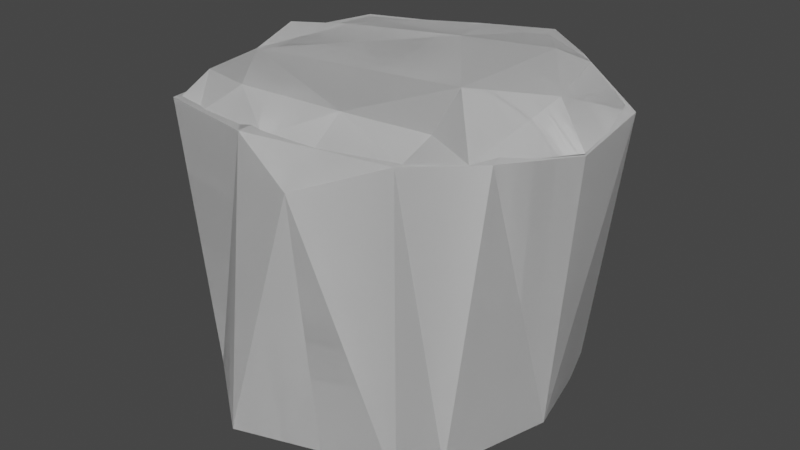 # Source: SM_DesertTerrace.blend  (saved by Blender 2.80.74; exported with 4.5.12 LTS)
import bpy
from mathutils import Matrix  # noqa: F401  (used for matrix-valued properties, if any)

bpy.ops.wm.read_factory_settings(use_empty=True)
scene = bpy.context.scene
scene.name = 'Scene'

# ---- collections
col_collection = bpy.data.collections.new('Collection'); scene.collection.children.link(col_collection)

# ---- world
world_world = bpy.data.worlds.new('World'); scene.world = world_world
world_world.use_nodes = True; world_world.node_tree.nodes.clear()
_N = world_world.node_tree.nodes; _L = world_world.node_tree.links
n0 = _N.new('ShaderNodeOutputWorld'); n0.name = 'World Output'; n0.location = (300, 300)
n1 = _N.new('ShaderNodeBackground'); n1.name = 'Background'; n1.location = (10, 300)
n1.inputs[0].default_value = (0.05088, 0.05088, 0.05088, 1.0)
_L.new(n1.outputs[0], n0.inputs[0])
n0.is_active_output = True
world_world.color = (0.05088, 0.05088, 0.05088)
world_world.use_sun_shadow = False
world_world.sun_shadow_jitter_overblur = 0.0

# ---- meshes
me_cylinder = bpy.data.meshes.new('Cylinder')
me_cylinder.from_pydata([(0.829, 10.02, -11.69), (-0.3998, 6.729, 4.864), (5.832, 6.266, -11.92), (2.947, 8.655, 4.738), (7.376, 6.489, -12.65), (6.257, 6.086, 4.76), (8.189, 4.023, -12.77), (10.06, 4.868, 2.964), (9.776, -1.087, -11.92), (10.6, -0.4981, 2.649), (8.674, -7.852, -11.16), (8.814, -5.06, 3.249), (6.006, -8.104, -13.48), (6.138, -8.344, 3.521), (2.077, -9.22, -12.69), (2.227, -10.89, 2.079), (-1.383, -11.76, -11.51), (-1.243, -10.18, 3.788), (-6.566, -7.739, -11.84), (-6.828, -9.136, 3.719), (-7.263, -6.035, -11.99), (-10.16, -4.478, 1.894), (-9.702, -1.161, -11.77), (-9.403, -1.203, 2.754), (-7.675, 1.08, -11.79), (-9.628, 2.925, 3.788), (-6.847, 6.17, -11.85), (-7.766, 6.089, 4.111), (-4.204, 9.285, -11.97), (-4.535, 7.148, 4.152)], [], [(0, 3, 2), (2, 5, 4), (4, 7, 6), (7, 8, 6), (8, 11, 10), (10, 13, 12), (12, 15, 14), (15, 16, 14), (17, 18, 16), (18, 21, 20), (21, 22, 20), (23, 24, 22), (25, 26, 24), (5, 1, 13), (26, 29, 28), (29, 0, 28), (24, 28, 2), (0, 1, 3), (2, 3, 5), (4, 5, 7), (7, 9, 8), (8, 9, 11), (10, 11, 13), (12, 13, 15), (15, 17, 16), (17, 19, 18), (18, 19, 21), (21, 23, 22), (23, 25, 24), (25, 27, 26), (5, 3, 1), (1, 29, 25), (29, 27, 25), (25, 23, 1), (23, 21, 19), (19, 17, 23), (17, 15, 13), (23, 17, 1), (13, 11, 5), (17, 13, 1), (11, 9, 5), (9, 7, 5), (26, 27, 29), (29, 1, 0), (28, 0, 2), (2, 4, 6), (6, 8, 12), (8, 10, 12), (12, 14, 6), (14, 16, 18), (18, 20, 14), (20, 22, 24), (24, 26, 28), (20, 24, 14), (2, 6, 24), (24, 6, 14)])
_uv = me_cylinder.uv_layers.new(name='UVMap')
_uv.uv.foreach_set('vector', [1.0, 0.5, 0.9333, 1.0, 0.9333, 0.5, 0.9333, 0.5, 0.8667, 1.0, 0.8667, 0.5, 0.8667, 0.5, 0.8, 1.0, 0.8, 0.5, 0.8, 1.0, 0.7333, 0.5, 0.8, 0.5, 0.7333, 0.5, 0.6667, 1.0, 0.6667, 0.5, 0.6667, 0.5, 0.6, 1.0, 0.6, 0.5, 0.6, 0.5, 0.5333, 1.0, 0.5333, 0.5, 0.5333, 1.0, 0.4667, 0.5, 0.5333, 0.5, 0.4667, 1.0, 0.4, 0.5, 0.4667, 0.5, 0.4, 0.5, 0.3333, 1.0, 0.3333, 0.5, 0.3333, 1.0, 0.2667, 0.5, 0.3333, 0.5, 0.2667, 1.0, 0.2, 0.5, 0.2667, 0.5, 0.2, 1.0, 0.1333, 0.5, 0.2, 0.5, 0.4284, 0.4106, 0.25, 0.49, 0.3911, 0.05584, 0.1333, 0.5, 0.06667, 1.0, 0.06667, 0.5, 0.06667, 1.0, 4.47e-08, 0.5, 0.06667, 0.5, 0.5217, 0.3242, 0.6524, 0.4693, 0.8476, 0.4693, 1.0, 0.5, 1.0, 1.0, 0.9333, 1.0, 0.9333, 0.5, 0.9333, 1.0, 0.8667, 1.0, 0.8667, 0.5, 0.8667, 1.0, 0.8, 1.0, 0.8, 1.0, 0.7333, 1.0, 0.7333, 0.5, 0.7333, 0.5, 0.7333, 1.0, 0.6667, 1.0, 0.6667, 0.5, 0.6667, 1.0, 0.6, 1.0, 0.6, 0.5, 0.6, 1.0, 0.5333, 1.0, 0.5333, 1.0, 0.4667, 1.0, 0.4667, 0.5, 0.4667, 1.0, 0.4, 1.0, 0.4, 0.5, 0.4, 0.5, 0.4, 1.0, 0.3333, 1.0, 0.3333, 1.0, 0.2667, 1.0, 0.2667, 0.5, 0.2667, 1.0, 0.2, 1.0, 0.2, 0.5, 0.2, 1.0, 0.1333, 1.0, 0.1333, 0.5, 0.4284, 0.4106, 0.3476, 0.4693, 0.25, 0.49, 0.25, 0.49, 0.1524, 0.4693, 0.02175, 0.3242, 0.1524, 0.4693, 0.07165, 0.4106, 0.02175, 0.3242, 0.02175, 0.3242, 0.01131, 0.2249, 0.25, 0.49, 0.01131, 0.2249, 0.04215, 0.13, 0.1089, 0.05584, 0.1089, 0.05584, 0.2001, 0.01524, 0.01131, 0.2249, 0.2001, 0.01524, 0.2999, 0.01524, 0.3911, 0.05584, 0.01131, 0.2249, 0.2001, 0.01524, 0.25, 0.49, 0.3911, 0.05584, 0.4578, 0.13, 0.4284, 0.4106, 0.2001, 0.01524, 0.3911, 0.05584, 0.25, 0.49, 0.4578, 0.13, 0.4887, 0.2249, 0.4284, 0.4106, 0.4887, 0.2249, 0.4783, 0.3242, 0.4284, 0.4106, 0.1333, 0.5, 0.1333, 1.0, 0.06667, 1.0, 0.06667, 1.0, 4.47e-08, 1.0, 4.47e-08, 0.5, 0.6524, 0.4693, 0.75, 0.49, 0.8476, 0.4693, 0.8476, 0.4693, 0.9284, 0.4106, 0.9783, 0.3242, 0.9783, 0.3242, 0.9887, 0.2249, 0.8911, 0.05584, 0.9887, 0.2249, 0.9578, 0.13, 0.8911, 0.05584, 0.8911, 0.05584, 0.7999, 0.01524, 0.9783, 0.3242, 0.7999, 0.01524, 0.7001, 0.01524, 0.6089, 0.05584, 0.6089, 0.05584, 0.5422, 0.13, 0.7999, 0.01524, 0.5422, 0.13, 0.5113, 0.2249, 0.5217, 0.3242, 0.5217, 0.3242, 0.5716, 0.4106, 0.6524, 0.4693, 0.5422, 0.13, 0.5217, 0.3242, 0.7999, 0.01524, 0.8476, 0.4693, 0.9783, 0.3242, 0.5217, 0.3242, 0.5217, 0.3242, 0.9783, 0.3242, 0.7999, 0.01524])
me_cylinder.use_remesh_preserve_volume = False
me_cylinder.use_remesh_preserve_attributes = False
me_cylinder.use_mirror_vertex_groups = False
me_cylinder.update()
me_cylinder_001 = bpy.data.meshes.new('Cylinder.001')
me_cylinder_001.from_pydata([(-0.3468, -9.617, 3.673), (-0.3998, -8.491, 3.673), (2.748, -7.859, 4.988), (2.114, -10.79, 2.1), (7.093, -7.061, 4.802), (6.212, -7.993, 3.48), (5.298, -2.701, 5.22), (8.141, -5.857, 3.323), (8.745, 0.1201, 4.811), (10.62, -0.6053, 2.792), (7.814, 4.203, 5.134), (9.76, 4.864, 2.935), (5.798, 4.241, 5.387), (6.177, 6.07, 4.691), (1.103, 2.852, 5.416), (2.643, 8.495, 4.586), (0.2907, 6.369, 4.986), (-0.108, 6.758, 4.698), (-5.448, 4.113, 4.722), (-7.595, 5.93, 4.075), (-5.423, 1.72, 5.02), (-9.388, 2.99, 3.695), (-8.51, 0.5003, 4.838), (-9.403, -0.5598, 2.906), (-7.79, -2.746, 4.311), (-9.969, -4.688, 1.979), (-6.481, -7.08, 4.645), (-6.757, -9.037, 3.484), (-2.824, -8.344, 5.056), (-4.775, -9.389, 3.497)], [], [(0, 3, 2), (2, 5, 4), (4, 7, 6), (7, 8, 6), (8, 11, 10), (10, 13, 12), (12, 15, 14), (15, 16, 14), (17, 18, 16), (18, 21, 20), (21, 22, 20), (23, 24, 22), (25, 26, 24), (5, 1, 13), (26, 29, 28), (29, 0, 28), (24, 28, 2), (0, 1, 3), (2, 3, 5), (4, 5, 7), (7, 9, 8), (8, 9, 11), (10, 11, 13), (12, 13, 15), (15, 17, 16), (17, 19, 18), (18, 19, 21), (21, 23, 22), (23, 25, 24), (25, 27, 26), (5, 3, 1), (1, 29, 25), (29, 27, 25), (25, 23, 1), (23, 21, 19), (19, 17, 23), (17, 15, 13), (23, 17, 1), (13, 11, 5), (17, 13, 1), (11, 9, 5), (9, 7, 5), (26, 27, 29), (29, 1, 0), (28, 0, 2), (2, 4, 6), (6, 8, 12), (8, 10, 12), (12, 14, 6), (14, 16, 18), (18, 20, 14), (20, 22, 24), (24, 26, 28), (20, 24, 14), (2, 6, 24), (24, 6, 14)])
_uv = me_cylinder_001.uv_layers.new(name='UVMap')
_uv.uv.foreach_set('vector', [1.0, 0.5, 0.9333, 1.0, 0.9333, 0.5, 0.9333, 0.5, 0.8667, 1.0, 0.8667, 0.5, 0.8667, 0.5, 0.8, 1.0, 0.8, 0.5, 0.8, 1.0, 0.7333, 0.5, 0.8, 0.5, 0.7333, 0.5, 0.6667, 1.0, 0.6667, 0.5, 0.6667, 0.5, 0.6, 1.0, 0.6, 0.5, 0.6, 0.5, 0.5333, 1.0, 0.5333, 0.5, 0.5333, 1.0, 0.4667, 0.5, 0.5333, 0.5, 0.4667, 1.0, 0.4, 0.5, 0.4667, 0.5, 0.4, 0.5, 0.3333, 1.0, 0.3333, 0.5, 0.3333, 1.0, 0.2667, 0.5, 0.3333, 0.5, 0.2667, 1.0, 0.2, 0.5, 0.2667, 0.5, 0.2, 1.0, 0.1333, 0.5, 0.2, 0.5, 0.4284, 0.4106, 0.25, 0.49, 0.3911, 0.05584, 0.1333, 0.5, 0.06667, 1.0, 0.06667, 0.5, 0.06667, 1.0, 4.47e-08, 0.5, 0.06667, 0.5, 0.5217, 0.3242, 0.6524, 0.4693, 0.8476, 0.4693, 1.0, 0.5, 1.0, 1.0, 0.9333, 1.0, 0.9333, 0.5, 0.9333, 1.0, 0.8667, 1.0, 0.8667, 0.5, 0.8667, 1.0, 0.8, 1.0, 0.8, 1.0, 0.7333, 1.0, 0.7333, 0.5, 0.7333, 0.5, 0.7333, 1.0, 0.6667, 1.0, 0.6667, 0.5, 0.6667, 1.0, 0.6, 1.0, 0.6, 0.5, 0.6, 1.0, 0.5333, 1.0, 0.5333, 1.0, 0.4667, 1.0, 0.4667, 0.5, 0.4667, 1.0, 0.4, 1.0, 0.4, 0.5, 0.4, 0.5, 0.4, 1.0, 0.3333, 1.0, 0.3333, 1.0, 0.2667, 1.0, 0.2667, 0.5, 0.2667, 1.0, 0.2, 1.0, 0.2, 0.5, 0.2, 1.0, 0.1333, 1.0, 0.1333, 0.5, 0.4284, 0.4106, 0.3476, 0.4693, 0.25, 0.49, 0.25, 0.49, 0.1524, 0.4693, 0.02175, 0.3242, 0.1524, 0.4693, 0.07165, 0.4106, 0.02175, 0.3242, 0.02175, 0.3242, 0.01131, 0.2249, 0.25, 0.49, 0.01131, 0.2249, 0.04215, 0.13, 0.1089, 0.05584, 0.1089, 0.05584, 0.2001, 0.01524, 0.01131, 0.2249, 0.2001, 0.01524, 0.2999, 0.01524, 0.3911, 0.05584, 0.01131, 0.2249, 0.2001, 0.01524, 0.25, 0.49, 0.3911, 0.05584, 0.4578, 0.13, 0.4284, 0.4106, 0.2001, 0.01524, 0.3911, 0.05584, 0.25, 0.49, 0.4578, 0.13, 0.4887, 0.2249, 0.4284, 0.4106, 0.4887, 0.2249, 0.4783, 0.3242, 0.4284, 0.4106, 0.1333, 0.5, 0.1333, 1.0, 0.06667, 1.0, 0.06667, 1.0, 4.47e-08, 1.0, 4.47e-08, 0.5, 0.6524, 0.4693, 0.75, 0.49, 0.8476, 0.4693, 0.8476, 0.4693, 0.9284, 0.4106, 0.9783, 0.3242, 0.9783, 0.3242, 0.9887, 0.2249, 0.8911, 0.05584, 0.9887, 0.2249, 0.9578, 0.13, 0.8911, 0.05584, 0.8911, 0.05584, 0.7999, 0.01524, 0.9783, 0.3242, 0.7999, 0.01524, 0.7001, 0.01524, 0.6089, 0.05584, 0.6089, 0.05584, 0.5422, 0.13, 0.7999, 0.01524, 0.5422, 0.13, 0.5113, 0.2249, 0.5217, 0.3242, 0.5217, 0.3242, 0.5716, 0.4106, 0.6524, 0.4693, 0.5422, 0.13, 0.5217, 0.3242, 0.7999, 0.01524, 0.8476, 0.4693, 0.9783, 0.3242, 0.5217, 0.3242, 0.5217, 0.3242, 0.9783, 0.3242, 0.7999, 0.01524])
me_cylinder_001.use_remesh_preserve_volume = False
me_cylinder_001.use_remesh_preserve_attributes = False
me_cylinder_001.use_mirror_vertex_groups = False
me_cylinder_001.update()
me_cylinder_002 = bpy.data.meshes.new('Cylinder.002')
me_cylinder_002.from_pydata([(0.829, 10.02, -11.69), (-0.3998, 6.729, 4.864), (5.832, 6.266, -11.92), (2.947, 8.655, 4.738), (7.376, 6.489, -12.65), (6.257, 6.086, 4.76), (8.189, 4.023, -12.77), (10.06, 4.868, 2.964), (9.776, -1.087, -11.92), (10.6, -0.4981, 2.649), (8.674, -7.852, -11.16), (8.814, -5.06, 3.249), (6.006, -8.104, -13.48), (6.138, -8.344, 3.521), (2.077, -9.22, -12.69), (2.227, -10.89, 2.079), (-1.383, -11.76, -11.51), (-1.243, -10.18, 3.788), (-6.566, -7.739, -11.84), (-6.828, -9.136, 3.719), (-7.263, -6.035, -11.99), (-10.16, -4.478, 1.894), (-9.702, -1.161, -11.77), (-9.403, -1.203, 2.754), (-7.675, 1.08, -11.79), (-9.628, 2.925, 3.788), (-6.847, 6.17, -11.85), (-7.766, 6.089, 4.111), (-4.204, 9.285, -11.97), (-4.535, 7.148, 4.152)], [], [(0, 3, 2), (2, 5, 4), (4, 7, 6), (7, 8, 6), (8, 11, 10), (10, 13, 12), (12, 15, 14), (15, 16, 14), (17, 18, 16), (18, 21, 20), (21, 22, 20), (23, 24, 22), (25, 26, 24), (5, 1, 13), (26, 29, 28), (29, 0, 28), (0, 1, 3), (2, 3, 5), (4, 5, 7), (7, 9, 8), (8, 9, 11), (10, 11, 13), (12, 13, 15), (15, 17, 16), (17, 19, 18), (18, 19, 21), (21, 23, 22), (23, 25, 24), (25, 27, 26), (5, 3, 1), (1, 29, 25), (29, 27, 25), (25, 23, 1), (23, 21, 19), (19, 17, 23), (17, 15, 13), (23, 17, 1), (13, 11, 5), (17, 13, 1), (11, 9, 5), (9, 7, 5), (26, 27, 29), (29, 1, 0), (28, 0, 2), (2, 4, 6), (6, 8, 12), (8, 10, 12), (14, 16, 18), (18, 20, 14), (20, 22, 24), (24, 26, 28)])
_uv = me_cylinder_002.uv_layers.new(name='UVMap')
_uv.uv.foreach_set('vector', [1.0, 0.5, 0.9333, 1.0, 0.9333, 0.5, 0.9333, 0.5, 0.8667, 1.0, 0.8667, 0.5, 0.8667, 0.5, 0.8, 1.0, 0.8, 0.5, 0.8, 1.0, 0.7333, 0.5, 0.8, 0.5, 0.7333, 0.5, 0.6667, 1.0, 0.6667, 0.5, 0.6667, 0.5, 0.6, 1.0, 0.6, 0.5, 0.6, 0.5, 0.5333, 1.0, 0.5333, 0.5, 0.5333, 1.0, 0.4667, 0.5, 0.5333, 0.5, 0.4667, 1.0, 0.4, 0.5, 0.4667, 0.5, 0.4, 0.5, 0.3333, 1.0, 0.3333, 0.5, 0.3333, 1.0, 0.2667, 0.5, 0.3333, 0.5, 0.2667, 1.0, 0.2, 0.5, 0.2667, 0.5, 0.2, 1.0, 0.1333, 0.5, 0.2, 0.5, 0.4284, 0.4106, 0.25, 0.49, 0.3911, 0.05584, 0.1333, 0.5, 0.06667, 1.0, 0.06667, 0.5, 0.06667, 1.0, 4.47e-08, 0.5, 0.06667, 0.5, 1.0, 0.5, 1.0, 1.0, 0.9333, 1.0, 0.9333, 0.5, 0.9333, 1.0, 0.8667, 1.0, 0.8667, 0.5, 0.8667, 1.0, 0.8, 1.0, 0.8, 1.0, 0.7333, 1.0, 0.7333, 0.5, 0.7333, 0.5, 0.7333, 1.0, 0.6667, 1.0, 0.6667, 0.5, 0.6667, 1.0, 0.6, 1.0, 0.6, 0.5, 0.6, 1.0, 0.5333, 1.0, 0.5333, 1.0, 0.4667, 1.0, 0.4667, 0.5, 0.4667, 1.0, 0.4, 1.0, 0.4, 0.5, 0.4, 0.5, 0.4, 1.0, 0.3333, 1.0, 0.3333, 1.0, 0.2667, 1.0, 0.2667, 0.5, 0.2667, 1.0, 0.2, 1.0, 0.2, 0.5, 0.2, 1.0, 0.1333, 1.0, 0.1333, 0.5, 0.4284, 0.4106, 0.3476, 0.4693, 0.25, 0.49, 0.25, 0.49, 0.1524, 0.4693, 0.02175, 0.3242, 0.1524, 0.4693, 0.07165, 0.4106, 0.02175, 0.3242, 0.02175, 0.3242, 0.01131, 0.2249, 0.25, 0.49, 0.01131, 0.2249, 0.04215, 0.13, 0.1089, 0.05584, 0.1089, 0.05584, 0.2001, 0.01524, 0.01131, 0.2249, 0.2001, 0.01524, 0.2999, 0.01524, 0.3911, 0.05584, 0.01131, 0.2249, 0.2001, 0.01524, 0.25, 0.49, 0.3911, 0.05584, 0.4578, 0.13, 0.4284, 0.4106, 0.2001, 0.01524, 0.3911, 0.05584, 0.25, 0.49, 0.4578, 0.13, 0.4887, 0.2249, 0.4284, 0.4106, 0.4887, 0.2249, 0.4783, 0.3242, 0.4284, 0.4106, 0.1333, 0.5, 0.1333, 1.0, 0.06667, 1.0, 0.06667, 1.0, 4.47e-08, 1.0, 4.47e-08, 0.5, 0.6524, 0.4693, 0.75, 0.49, 0.8476, 0.4693, 0.8476, 0.4693, 0.9284, 0.4106, 0.9783, 0.3242, 0.9783, 0.3242, 0.9887, 0.2249, 0.8911, 0.05584, 0.9887, 0.2249, 0.9578, 0.13, 0.8911, 0.05584, 0.7999, 0.01524, 0.7001, 0.01524, 0.6089, 0.05584, 0.6089, 0.05584, 0.5422, 0.13, 0.7999, 0.01524, 0.5422, 0.13, 0.5113, 0.2249, 0.5217, 0.3242, 0.5217, 0.3242, 0.5716, 0.4106, 0.6524, 0.4693])
me_cylinder_002.use_remesh_preserve_volume = False
me_cylinder_002.use_remesh_preserve_attributes = False
me_cylinder_002.use_mirror_vertex_groups = False
me_cylinder_002.update()
me_cylinder_003 = bpy.data.meshes.new('Cylinder.003')
me_cylinder_003.from_pydata([(-0.3468, -9.617, 3.673), (2.748, -7.859, 4.988), (2.114, -10.79, 2.1), (7.093, -7.061, 4.802), (6.212, -7.993, 3.48), (5.298, -2.701, 5.22), (8.141, -5.857, 3.323), (8.745, 0.1201, 4.811), (10.62, -0.6053, 2.792), (7.814, 4.203, 5.134), (9.76, 4.864, 2.935), (5.798, 4.241, 5.387), (6.177, 6.07, 4.691), (1.103, 2.852, 5.416), (2.643, 8.495, 4.586), (0.2907, 6.369, 4.986), (-0.108, 6.758, 4.698), (-5.448, 4.113, 4.722), (-7.595, 5.93, 4.075), (-5.423, 1.72, 5.02), (-9.388, 2.99, 3.695), (-8.51, 0.5003, 4.838), (-9.403, -0.5598, 2.906), (-7.79, -2.746, 4.311), (-9.969, -4.688, 1.979), (-6.481, -7.08, 4.645), (-6.757, -9.037, 3.484), (-2.824, -8.344, 5.056), (-4.775, -9.389, 3.497)], [], [(0, 2, 1), (1, 4, 3), (3, 6, 5), (6, 7, 5), (7, 10, 9), (9, 12, 11), (11, 14, 13), (14, 15, 13), (16, 17, 15), (17, 20, 19), (20, 21, 19), (22, 23, 21), (24, 25, 23), (25, 28, 27), (28, 0, 27), (23, 27, 1), (1, 2, 4), (3, 4, 6), (6, 8, 7), (7, 8, 10), (9, 10, 12), (11, 12, 14), (14, 16, 15), (16, 18, 17), (17, 18, 20), (20, 22, 21), (22, 24, 23), (24, 26, 25), (28, 26, 24), (22, 20, 18), (8, 6, 4), (25, 26, 28), (27, 0, 1), (1, 3, 5), (5, 7, 11), (7, 9, 11), (11, 13, 5), (13, 15, 17), (17, 19, 13), (19, 21, 23), (23, 25, 27), (19, 23, 13), (1, 5, 23), (23, 5, 13)])
_uv = me_cylinder_003.uv_layers.new(name='UVMap')
_uv.uv.foreach_set('vector', [1.0, 0.5, 0.9333, 1.0, 0.9333, 0.5, 0.9333, 0.5, 0.8667, 1.0, 0.8667, 0.5, 0.8667, 0.5, 0.8, 1.0, 0.8, 0.5, 0.8, 1.0, 0.7333, 0.5, 0.8, 0.5, 0.7333, 0.5, 0.6667, 1.0, 0.6667, 0.5, 0.6667, 0.5, 0.6, 1.0, 0.6, 0.5, 0.6, 0.5, 0.5333, 1.0, 0.5333, 0.5, 0.5333, 1.0, 0.4667, 0.5, 0.5333, 0.5, 0.4667, 1.0, 0.4, 0.5, 0.4667, 0.5, 0.4, 0.5, 0.3333, 1.0, 0.3333, 0.5, 0.3333, 1.0, 0.2667, 0.5, 0.3333, 0.5, 0.2667, 1.0, 0.2, 0.5, 0.2667, 0.5, 0.2, 1.0, 0.1333, 0.5, 0.2, 0.5, 0.1333, 0.5, 0.06667, 1.0, 0.06667, 0.5, 0.06667, 1.0, 4.47e-08, 0.5, 0.06667, 0.5, 0.5217, 0.3242, 0.6524, 0.4693, 0.8476, 0.4693, 0.9333, 0.5, 0.9333, 1.0, 0.8667, 1.0, 0.8667, 0.5, 0.8667, 1.0, 0.8, 1.0, 0.8, 1.0, 0.7333, 1.0, 0.7333, 0.5, 0.7333, 0.5, 0.7333, 1.0, 0.6667, 1.0, 0.6667, 0.5, 0.6667, 1.0, 0.6, 1.0, 0.6, 0.5, 0.6, 1.0, 0.5333, 1.0, 0.5333, 1.0, 0.4667, 1.0, 0.4667, 0.5, 0.4667, 1.0, 0.4, 1.0, 0.4, 0.5, 0.4, 0.5, 0.4, 1.0, 0.3333, 1.0, 0.3333, 1.0, 0.2667, 1.0, 0.2667, 0.5, 0.2667, 1.0, 0.2, 1.0, 0.2, 0.5, 0.2, 1.0, 0.1333, 1.0, 0.1333, 0.5, 0.1524, 0.4693, 0.07165, 0.4106, 0.02175, 0.3242, 0.01131, 0.2249, 0.04215, 0.13, 0.1089, 0.05584, 0.4887, 0.2249, 0.4783, 0.3242, 0.4284, 0.4106, 0.1333, 0.5, 0.1333, 1.0, 0.06667, 1.0, 0.6524, 0.4693, 0.75, 0.49, 0.8476, 0.4693, 0.8476, 0.4693, 0.9284, 0.4106, 0.9783, 0.3242, 0.9783, 0.3242, 0.9887, 0.2249, 0.8911, 0.05584, 0.9887, 0.2249, 0.9578, 0.13, 0.8911, 0.05584, 0.8911, 0.05584, 0.7999, 0.01524, 0.9783, 0.3242, 0.7999, 0.01524, 0.7001, 0.01524, 0.6089, 0.05584, 0.6089, 0.05584, 0.5422, 0.13, 0.7999, 0.01524, 0.5422, 0.13, 0.5113, 0.2249, 0.5217, 0.3242, 0.5217, 0.3242, 0.5716, 0.4106, 0.6524, 0.4693, 0.5422, 0.13, 0.5217, 0.3242, 0.7999, 0.01524, 0.8476, 0.4693, 0.9783, 0.3242, 0.5217, 0.3242, 0.5217, 0.3242, 0.9783, 0.3242, 0.7999, 0.01524])
me_cylinder_003.use_remesh_preserve_volume = False
me_cylinder_003.use_remesh_preserve_attributes = False
me_cylinder_003.use_mirror_vertex_groups = False
me_cylinder_003.update()

# ---- objects
ob_rock = bpy.data.objects.new('Rock', me_cylinder)
ob_sand = bpy.data.objects.new('Sand', me_cylinder_001)
ob_rock_colonly = bpy.data.objects.new('Rock-colonly', me_cylinder_002)
ob_sand_colonly = bpy.data.objects.new('Sand-colonly', me_cylinder_003)

# ---- transforms, parenting, visibility, modifiers, constraints
ob_rock.location = (0.0, 0.0, 0.0)
ob_rock.lineart.crease_threshold = 0.0
ob_sand.location = (0.0, 0.0, 0.0)
ob_sand.lineart.crease_threshold = 0.0
ob_rock_colonly.location = (0.0, 0.0, 0.0)
ob_rock_colonly.lineart.crease_threshold = 0.0
ob_sand_colonly.location = (0.0, 0.0, 0.0)
ob_sand_colonly.lineart.crease_threshold = 0.0

# ---- collection membership
col_collection.objects.link(ob_rock)
col_collection.objects.link(ob_sand)
col_collection.objects.link(ob_rock_colonly)
col_collection.objects.link(ob_sand_colonly)

# ---- scene / render settings (as saved in the file)
scene.frame_start = 1; scene.frame_end = 250; scene.frame_set(1)
scene.render.engine = 'BLENDER_EEVEE_NEXT'
scene.cycles.use_denoising = False
scene.cycles.samples = 128
scene.cycles.sampling_pattern = 'TABULATED_SOBOL'
scene.cycles.use_adaptive_sampling = False
scene.cycles.use_light_tree = False
scene.view_settings.view_transform = 'Filmic'
bpy.context.view_layer.update()

# ---- added for rendering (the .blend has no active camera and no usable light): camera, sun
cam_auto = bpy.data.cameras.new('AutoCamera')
cam_auto.lens = 50.0
cam_auto.sensor_width = 36.0
cam_auto.clip_end = 1000.0
ob_auto_camera = bpy.data.objects.new('AutoCamera', cam_auto)
scene.collection.objects.link(ob_auto_camera)
ob_auto_camera.location = (33.1055, -40.3215, 22.271)
ob_auto_camera.rotation_euler = (1.09748, -7.21219e-08, 0.694738)
scene.camera = ob_auto_camera
light_auto_sun = bpy.data.lights.new('AutoSun', 'SUN')
light_auto_sun.energy = 3.0
light_auto_sun.angle = 0.0523599
ob_auto_sun = bpy.data.objects.new('AutoSun', light_auto_sun)
scene.collection.objects.link(ob_auto_sun)
ob_auto_sun.rotation_euler = (0.872665, 0.174533, 0.523599)
bpy.context.view_layer.update()

